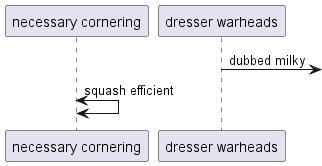

The diagram above was rendered by PlantUML. Its source (embedded in the PNG):
@startuml
participant "necessary cornering" as 0
participant "dresser warheads" as 1
1 ->] : dubbed milky
0 <-> 0: squash efficient
@enduml